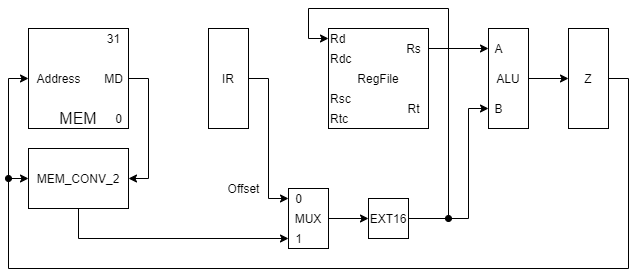

The diagram above was exported from draw.io. Its source (the exported page's mxGraphModel, read from the mxfile embedded in the PNG):
<mxGraphModel dx="962" dy="632" grid="1" gridSize="10" guides="1" tooltips="1" connect="1" arrows="1" fold="1" page="1" pageScale="1" pageWidth="827" pageHeight="1169" math="0" shadow="0">
  <root>
    <mxCell id="0" />
    <mxCell id="1" parent="0" />
    <mxCell id="L-j5XPmioi1TAkISeI6w-1" value="RegFile" style="rounded=0;whiteSpace=wrap;html=1;" parent="1" vertex="1">
      <mxGeometry x="400" y="180" width="100" height="100" as="geometry" />
    </mxCell>
    <mxCell id="L-j5XPmioi1TAkISeI6w-2" value="Rd" style="text;html=1;align=left;verticalAlign=middle;resizable=0;points=[];autosize=1;" parent="1" vertex="1">
      <mxGeometry x="400" y="180" width="30" height="20" as="geometry" />
    </mxCell>
    <mxCell id="L-j5XPmioi1TAkISeI6w-3" value="Rdc" style="text;html=1;align=left;verticalAlign=middle;resizable=0;points=[];autosize=1;" parent="1" vertex="1">
      <mxGeometry x="400" y="200" width="40" height="20" as="geometry" />
    </mxCell>
    <mxCell id="L-j5XPmioi1TAkISeI6w-4" value="Rsc" style="text;html=1;align=left;verticalAlign=middle;resizable=0;points=[];autosize=1;" parent="1" vertex="1">
      <mxGeometry x="400" y="240" width="40" height="20" as="geometry" />
    </mxCell>
    <mxCell id="L-j5XPmioi1TAkISeI6w-5" value="Rtc" style="text;html=1;align=left;verticalAlign=middle;resizable=0;points=[];autosize=1;" parent="1" vertex="1">
      <mxGeometry x="400" y="260" width="30" height="20" as="geometry" />
    </mxCell>
    <mxCell id="L-j5XPmioi1TAkISeI6w-6" style="edgeStyle=orthogonalEdgeStyle;rounded=0;orthogonalLoop=1;jettySize=auto;html=1;" parent="1" source="L-j5XPmioi1TAkISeI6w-7" target="L-j5XPmioi1TAkISeI6w-20" edge="1">
      <mxGeometry relative="1" as="geometry" />
    </mxCell>
    <mxCell id="L-j5XPmioi1TAkISeI6w-7" value="Rs" style="text;html=1;align=center;verticalAlign=middle;resizable=0;points=[];autosize=1;" parent="1" vertex="1">
      <mxGeometry x="470" y="190" width="30" height="20" as="geometry" />
    </mxCell>
    <mxCell id="L-j5XPmioi1TAkISeI6w-8" value="Rt" style="text;html=1;align=center;verticalAlign=middle;resizable=0;points=[];autosize=1;" parent="1" vertex="1">
      <mxGeometry x="470" y="250" width="30" height="20" as="geometry" />
    </mxCell>
    <mxCell id="L-j5XPmioi1TAkISeI6w-9" style="edgeStyle=orthogonalEdgeStyle;rounded=0;orthogonalLoop=1;jettySize=auto;html=1;exitX=1;exitY=0.5;exitDx=0;exitDy=0;" parent="1" source="L-j5XPmioi1TAkISeI6w-10" target="L-j5XPmioi1TAkISeI6w-28" edge="1">
      <mxGeometry relative="1" as="geometry">
        <Array as="points">
          <mxPoint x="340" y="230" />
          <mxPoint x="340" y="350" />
        </Array>
      </mxGeometry>
    </mxCell>
    <mxCell id="L-j5XPmioi1TAkISeI6w-10" value="IR" style="rounded=0;whiteSpace=wrap;html=1;fontSize=12;" parent="1" vertex="1">
      <mxGeometry x="280" y="180" width="40" height="100" as="geometry" />
    </mxCell>
    <mxCell id="L-j5XPmioi1TAkISeI6w-11" value="" style="rounded=0;whiteSpace=wrap;html=1;" parent="1" vertex="1">
      <mxGeometry x="100" y="180" width="100" height="100" as="geometry" />
    </mxCell>
    <mxCell id="L-j5XPmioi1TAkISeI6w-12" value="MEM" style="text;html=1;strokeColor=none;fillColor=none;align=center;verticalAlign=middle;whiteSpace=wrap;rounded=0;fontSize=16;" parent="1" vertex="1">
      <mxGeometry x="130" y="260" width="40" height="20" as="geometry" />
    </mxCell>
    <mxCell id="L-j5XPmioi1TAkISeI6w-13" value="Address" style="text;html=1;align=center;verticalAlign=middle;resizable=0;points=[];autosize=1;fontSize=12;" parent="1" vertex="1">
      <mxGeometry x="100" y="220" width="60" height="20" as="geometry" />
    </mxCell>
    <mxCell id="L-j5XPmioi1TAkISeI6w-14" style="edgeStyle=orthogonalEdgeStyle;rounded=0;orthogonalLoop=1;jettySize=auto;html=1;entryX=1;entryY=0.5;entryDx=0;entryDy=0;" parent="1" source="L-j5XPmioi1TAkISeI6w-15" target="L-j5XPmioi1TAkISeI6w-33" edge="1">
      <mxGeometry relative="1" as="geometry">
        <Array as="points">
          <mxPoint x="220" y="230" />
          <mxPoint x="220" y="330" />
        </Array>
      </mxGeometry>
    </mxCell>
    <mxCell id="L-j5XPmioi1TAkISeI6w-15" value="MD" style="text;html=1;align=center;verticalAlign=middle;resizable=0;points=[];autosize=1;fontSize=12;" parent="1" vertex="1">
      <mxGeometry x="170" y="220" width="30" height="20" as="geometry" />
    </mxCell>
    <mxCell id="L-j5XPmioi1TAkISeI6w-16" value="31" style="text;html=1;align=center;verticalAlign=middle;resizable=0;points=[];autosize=1;fontSize=12;" parent="1" vertex="1">
      <mxGeometry x="170" y="180" width="30" height="20" as="geometry" />
    </mxCell>
    <mxCell id="L-j5XPmioi1TAkISeI6w-17" value="0" style="text;html=1;align=center;verticalAlign=middle;resizable=0;points=[];autosize=1;fontSize=12;" parent="1" vertex="1">
      <mxGeometry x="180" y="260" width="20" height="20" as="geometry" />
    </mxCell>
    <mxCell id="L-j5XPmioi1TAkISeI6w-18" style="edgeStyle=orthogonalEdgeStyle;rounded=0;orthogonalLoop=1;jettySize=auto;html=1;" parent="1" source="L-j5XPmioi1TAkISeI6w-19" target="L-j5XPmioi1TAkISeI6w-23" edge="1">
      <mxGeometry relative="1" as="geometry" />
    </mxCell>
    <mxCell id="L-j5XPmioi1TAkISeI6w-19" value="ALU" style="rounded=0;whiteSpace=wrap;html=1;fontSize=12;" parent="1" vertex="1">
      <mxGeometry x="560" y="180" width="40" height="100" as="geometry" />
    </mxCell>
    <mxCell id="L-j5XPmioi1TAkISeI6w-20" value="A" style="text;html=1;align=center;verticalAlign=middle;resizable=0;points=[];autosize=1;fontSize=12;" parent="1" vertex="1">
      <mxGeometry x="560" y="190" width="20" height="20" as="geometry" />
    </mxCell>
    <mxCell id="L-j5XPmioi1TAkISeI6w-21" value="B" style="text;html=1;align=center;verticalAlign=middle;resizable=0;points=[];autosize=1;fontSize=12;" parent="1" vertex="1">
      <mxGeometry x="560" y="250" width="20" height="20" as="geometry" />
    </mxCell>
    <mxCell id="L-j5XPmioi1TAkISeI6w-22" style="edgeStyle=orthogonalEdgeStyle;rounded=0;orthogonalLoop=1;jettySize=auto;html=1;startArrow=none;startFill=0;strokeColor=#000000;" parent="1" source="L-j5XPmioi1TAkISeI6w-23" target="L-j5XPmioi1TAkISeI6w-13" edge="1">
      <mxGeometry relative="1" as="geometry">
        <Array as="points">
          <mxPoint x="700" y="230" />
          <mxPoint x="700" y="420" />
          <mxPoint x="80" y="420" />
          <mxPoint x="80" y="230" />
        </Array>
      </mxGeometry>
    </mxCell>
    <mxCell id="L-j5XPmioi1TAkISeI6w-23" value="Z" style="rounded=0;whiteSpace=wrap;html=1;fontSize=12;" parent="1" vertex="1">
      <mxGeometry x="640" y="180" width="40" height="100" as="geometry" />
    </mxCell>
    <mxCell id="L-j5XPmioi1TAkISeI6w-24" style="edgeStyle=orthogonalEdgeStyle;rounded=0;orthogonalLoop=1;jettySize=auto;html=1;entryX=0;entryY=0.5;entryDx=0;entryDy=0;entryPerimeter=0;" parent="1" source="L-j5XPmioi1TAkISeI6w-25" target="L-j5XPmioi1TAkISeI6w-21" edge="1">
      <mxGeometry relative="1" as="geometry">
        <Array as="points">
          <mxPoint x="540" y="370" />
          <mxPoint x="540" y="260" />
        </Array>
      </mxGeometry>
    </mxCell>
    <mxCell id="L-j5XPmioi1TAkISeI6w-25" value="EXT16" style="rounded=0;whiteSpace=wrap;html=1;" parent="1" vertex="1">
      <mxGeometry x="440" y="350" width="40" height="40" as="geometry" />
    </mxCell>
    <mxCell id="L-j5XPmioi1TAkISeI6w-26" style="edgeStyle=orthogonalEdgeStyle;rounded=0;orthogonalLoop=1;jettySize=auto;html=1;" parent="1" source="L-j5XPmioi1TAkISeI6w-27" target="L-j5XPmioi1TAkISeI6w-25" edge="1">
      <mxGeometry relative="1" as="geometry" />
    </mxCell>
    <mxCell id="L-j5XPmioi1TAkISeI6w-27" value="MUX" style="rounded=0;whiteSpace=wrap;html=1;" parent="1" vertex="1">
      <mxGeometry x="360" y="340" width="40" height="60" as="geometry" />
    </mxCell>
    <mxCell id="L-j5XPmioi1TAkISeI6w-28" value="0" style="text;html=1;align=center;verticalAlign=middle;resizable=0;points=[];autosize=1;" parent="1" vertex="1">
      <mxGeometry x="360" y="340" width="20" height="20" as="geometry" />
    </mxCell>
    <mxCell id="L-j5XPmioi1TAkISeI6w-29" value="1" style="text;html=1;align=center;verticalAlign=middle;resizable=0;points=[];autosize=1;" parent="1" vertex="1">
      <mxGeometry x="360" y="380" width="20" height="20" as="geometry" />
    </mxCell>
    <mxCell id="L-j5XPmioi1TAkISeI6w-30" value="Offset" style="text;html=1;align=center;verticalAlign=middle;resizable=0;points=[];autosize=1;" parent="1" vertex="1">
      <mxGeometry x="290" y="330" width="50" height="20" as="geometry" />
    </mxCell>
    <mxCell id="L-j5XPmioi1TAkISeI6w-31" value="" style="endArrow=classic;html=1;strokeColor=#000000;rounded=0;edgeStyle=orthogonalEdgeStyle;startArrow=oval;startFill=1;" parent="1" target="L-j5XPmioi1TAkISeI6w-2" edge="1">
      <mxGeometry width="50" height="50" relative="1" as="geometry">
        <mxPoint x="520" y="370" as="sourcePoint" />
        <mxPoint x="520" y="130" as="targetPoint" />
        <Array as="points">
          <mxPoint x="520" y="160" />
          <mxPoint x="380" y="160" />
          <mxPoint x="380" y="190" />
        </Array>
      </mxGeometry>
    </mxCell>
    <mxCell id="L-j5XPmioi1TAkISeI6w-32" style="edgeStyle=orthogonalEdgeStyle;rounded=0;orthogonalLoop=1;jettySize=auto;html=1;exitX=0.5;exitY=1;exitDx=0;exitDy=0;startArrow=none;startFill=0;" parent="1" source="L-j5XPmioi1TAkISeI6w-33" target="L-j5XPmioi1TAkISeI6w-29" edge="1">
      <mxGeometry relative="1" as="geometry">
        <mxPoint x="290" y="400" as="targetPoint" />
        <Array as="points">
          <mxPoint x="150" y="390" />
        </Array>
      </mxGeometry>
    </mxCell>
    <mxCell id="L-j5XPmioi1TAkISeI6w-33" value="MEM_CONV_2" style="rounded=0;whiteSpace=wrap;html=1;" parent="1" vertex="1">
      <mxGeometry x="100" y="300" width="100" height="60" as="geometry" />
    </mxCell>
    <mxCell id="L-j5XPmioi1TAkISeI6w-34" value="" style="endArrow=classic;html=1;entryX=0;entryY=0.5;entryDx=0;entryDy=0;rounded=0;edgeStyle=orthogonalEdgeStyle;startArrow=oval;startFill=1;" parent="1" target="L-j5XPmioi1TAkISeI6w-33" edge="1">
      <mxGeometry width="50" height="50" relative="1" as="geometry">
        <mxPoint x="80" y="330" as="sourcePoint" />
        <mxPoint x="10" y="310" as="targetPoint" />
      </mxGeometry>
    </mxCell>
  </root>
</mxGraphModel>